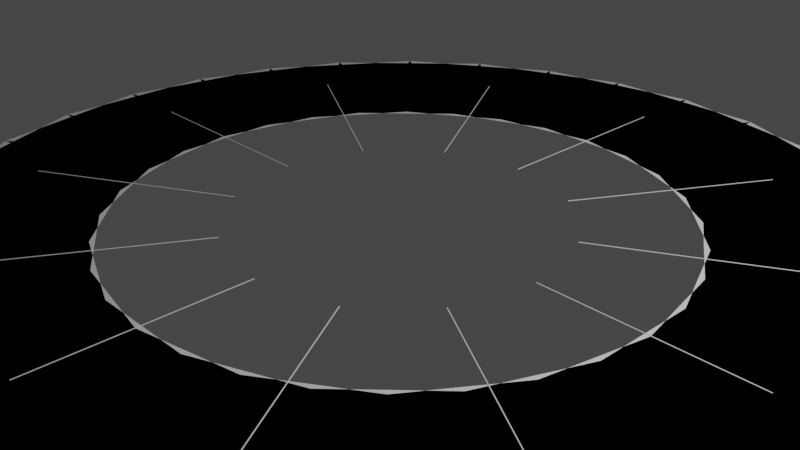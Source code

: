 # Source: array_lines_anim_ok.blend  (saved by Blender 3.5.10; exported with 4.5.12 LTS)
import bpy
from mathutils import Matrix  # noqa: F401  (used for matrix-valued properties, if any)

bpy.ops.wm.read_factory_settings(use_empty=True)
scene = bpy.context.scene
scene.name = 'Scene'

# ---- collections
col_collection = bpy.data.collections.new('Collection'); scene.collection.children.link(col_collection)
col_simple_array = bpy.data.collections.new('simple-array'); scene.collection.children.link(col_simple_array)
col_radial_array = bpy.data.collections.new('radial-array'); scene.collection.children.link(col_radial_array)
col_radial_array_lines = bpy.data.collections.new('radial-array.lines'); scene.collection.children.link(col_radial_array_lines)
col_array_things = bpy.data.collections.new('Array-things'); scene.collection.children.link(col_array_things)
col_array_lines = bpy.data.collections.new('Array_lines'); scene.collection.children.link(col_array_lines)

# ---- materials (node trees are filled in below, after node groups)
mat_material = bpy.data.materials.new('Material')
mat_material.alpha_threshold = 0.0
mat_material.use_transparent_shadow = False
mat_material.roughness = 0.5
mat_material.line_color = (0.0, 0.0, 0.0, 1.0)

# ---- node groups
ng_radial_array_lines_group = bpy.data.node_groups.new('Radial_Array_LINES_Group', 'GeometryNodeTree')
_s = ng_radial_array_lines_group.interface.new_socket(name='Geometry', in_out='OUTPUT', socket_type='NodeSocketGeometry')
_s = ng_radial_array_lines_group.interface.new_socket(name='Geometry', in_out='INPUT', socket_type='NodeSocketGeometry')
_s = ng_radial_array_lines_group.interface.new_socket(name='Vertices', in_out='INPUT', socket_type='NodeSocketInt')
_s.default_value = 32
_s.min_value = 3
_s = ng_radial_array_lines_group.interface.new_socket(name='Radius', in_out='INPUT', socket_type='NodeSocketFloat')
_s.subtype = 'DISTANCE'
_s.default_value = 4.0
_s.min_value = 0.0
_s = ng_radial_array_lines_group.interface.new_socket(name='Rotation', in_out='INPUT', socket_type='NodeSocketVector')
_s.subtype = 'EULER'
_s = ng_radial_array_lines_group.interface.new_socket(name='Axis', in_out='INPUT', socket_type='NodeSocketInt')
_s.min_value = 0
_s.max_value = 3
_s = ng_radial_array_lines_group.interface.new_socket(name='Scale', in_out='INPUT', socket_type='NodeSocketVector')
_s.subtype = 'XYZ'
_s.default_value = (1.0, 1.0, 1.0)
_s = ng_radial_array_lines_group.interface.new_socket(name='Other Align', in_out='INPUT', socket_type='NodeSocketVector')
_s = ng_radial_array_lines_group.interface.new_socket(name='Selection', in_out='INPUT', socket_type='NodeSocketBool')
_s.default_value = True
_s.hide_value = True
_s = ng_radial_array_lines_group.interface.new_socket(name='Pick Instance', in_out='INPUT', socket_type='NodeSocketBool')
_s = ng_radial_array_lines_group.interface.new_socket(name='Instance Index', in_out='INPUT', socket_type='NodeSocketInt')
_s.hide_value = True
ng_radial_array_lines_group.is_modifier = True
_N = ng_radial_array_lines_group.nodes; _L = ng_radial_array_lines_group.links
n0 = _N.new('FunctionNodeCompare'); n0.name = 'Compare'; n0.location = (440, -240)
n0.operation = 'EQUAL'
n0.data_type = 'INT'
n0.inputs[6].default_value = (0.0, 0.0, 0.0, 0.0)
n0.inputs[7].default_value = (0.0, 0.0, 0.0, 0.0)
n1 = _N.new('GeometryNodeSwitch'); n1.name = 'Switch'; n1.location = (620, -240)
n1.input_type = 'VECTOR'
n2 = _N.new('GeometryNodeInputNormal'); n2.name = 'Normal'; n2.location = (-360, -280)
n2.legacy_corner_normals = True
n3 = _N.new('FunctionNodeAlignEulerToVector'); n3.name = 'Align Euler to Vector'; n3.location = (-180, -240)
n4 = _N.new('FunctionNodeAlignEulerToVector'); n4.name = 'Align Euler to Vector.001'; n4.location = (-180, -440)
n4.axis = 'Y'
n5 = _N.new('FunctionNodeCompare'); n5.name = 'Compare.002'; n5.location = (60, -640)
n5.operation = 'EQUAL'
n5.data_type = 'INT'
n5.inputs[3].default_value = 2
n5.inputs[6].default_value = (0.0, 0.0, 0.0, 0.0)
n5.inputs[7].default_value = (0.0, 0.0, 0.0, 0.0)
n6 = _N.new('GeometryNodeSwitch'); n6.name = 'Switch.002'; n6.location = (260, -640)
n6.input_type = 'VECTOR'
n7 = _N.new('GeometryNodeSwitch'); n7.name = 'Switch.001'; n7.location = (440, -440)
n7.input_type = 'VECTOR'
n8 = _N.new('FunctionNodeCompare'); n8.name = 'Compare.001'; n8.location = (260, -440)
n8.operation = 'EQUAL'
n8.data_type = 'INT'
n8.inputs[3].default_value = 1
n8.inputs[6].default_value = (0.0, 0.0, 0.0, 0.0)
n8.inputs[7].default_value = (0.0, 0.0, 0.0, 0.0)
n9 = _N.new('NodeGroupInput'); n9.name = 'Group Input'; n9.location = (-820, 120)
n10 = _N.new('GeometryNodeMeshCircle'); n10.name = 'Mesh Circle'; n10.location = (-580, 220)
n11 = _N.new('FunctionNodeAlignEulerToVector'); n11.name = 'Align Euler to Vector.002'; n11.location = (-180, -640)
n11.axis = 'Z'
n12 = _N.new('NodeGroupOutput'); n12.name = 'Group Output'; n12.location = (-140, 100)
n13 = _N.new('GeometryNodeInstanceOnPoints'); n13.name = 'Instance on Points'; n13.location = (-320, 100)
_L.new(n10.outputs[0], n13.inputs[0])
_L.new(n9.outputs[0], n13.inputs[2])
_L.new(n13.outputs[0], n12.inputs[0])
_L.new(n9.outputs[1], n10.inputs[0])
_L.new(n9.outputs[2], n10.inputs[1])
_L.new(n9.outputs[5], n13.inputs[6])
_L.new(n2.outputs[0], n3.inputs[2])
_L.new(n9.outputs[4], n0.inputs[2])
_L.new(n0.outputs[0], n1.inputs[0])
_L.new(n1.outputs[0], n13.inputs[5])
_L.new(n8.outputs[0], n7.inputs[0])
_L.new(n9.outputs[4], n8.inputs[2])
_L.new(n2.outputs[0], n4.inputs[2])
_L.new(n4.outputs[0], n7.inputs[2])
_L.new(n7.outputs[0], n1.inputs[1])
_L.new(n2.outputs[0], n11.inputs[2])
_L.new(n5.outputs[0], n6.inputs[0])
_L.new(n6.outputs[0], n7.inputs[1])
_L.new(n9.outputs[4], n5.inputs[2])
_L.new(n3.outputs[0], n1.inputs[2])
_L.new(n11.outputs[0], n6.inputs[2])
_L.new(n9.outputs[6], n6.inputs[1])
_L.new(n9.outputs[7], n13.inputs[1])
_L.new(n9.outputs[8], n13.inputs[3])
_L.new(n9.outputs[9], n13.inputs[4])
n12.is_active_output = True
ng_simple_array = bpy.data.node_groups.new('simple-array', 'GeometryNodeTree')
_s = ng_simple_array.interface.new_socket(name='Geometry', in_out='OUTPUT', socket_type='NodeSocketGeometry')
_s = ng_simple_array.interface.new_socket(name='Geometry', in_out='INPUT', socket_type='NodeSocketGeometry')
ng_simple_array.is_modifier = True
# nodes of 'simple-array' reference scene objects; filled in after objects exist
ng_radial_array_group = bpy.data.node_groups.new('Radial_Array_Group', 'GeometryNodeTree')
_s = ng_radial_array_group.interface.new_socket(name='Geometry', in_out='OUTPUT', socket_type='NodeSocketGeometry')
_s = ng_radial_array_group.interface.new_socket(name='Geometry', in_out='INPUT', socket_type='NodeSocketGeometry')
_s = ng_radial_array_group.interface.new_socket(name='Vertices', in_out='INPUT', socket_type='NodeSocketInt')
_s.default_value = 32
_s.min_value = 3
_s = ng_radial_array_group.interface.new_socket(name='Radius', in_out='INPUT', socket_type='NodeSocketFloat')
_s.subtype = 'DISTANCE'
_s.default_value = 4.0
_s.min_value = 0.0
_s = ng_radial_array_group.interface.new_socket(name='Rotation', in_out='INPUT', socket_type='NodeSocketVector')
_s.subtype = 'EULER'
_s = ng_radial_array_group.interface.new_socket(name='Axis', in_out='INPUT', socket_type='NodeSocketInt')
_s.min_value = 0
_s.max_value = 3
_s = ng_radial_array_group.interface.new_socket(name='Scale', in_out='INPUT', socket_type='NodeSocketVector')
_s.subtype = 'XYZ'
_s.default_value = (1.0, 1.0, 1.0)
_s = ng_radial_array_group.interface.new_socket(name='Other Align', in_out='INPUT', socket_type='NodeSocketVector')
_s = ng_radial_array_group.interface.new_socket(name='Selection', in_out='INPUT', socket_type='NodeSocketBool')
_s.default_value = True
_s.hide_value = True
_s = ng_radial_array_group.interface.new_socket(name='Pick Instance', in_out='INPUT', socket_type='NodeSocketBool')
_s = ng_radial_array_group.interface.new_socket(name='Instance Index', in_out='INPUT', socket_type='NodeSocketInt')
_s.hide_value = True
ng_radial_array_group.is_modifier = True
_N = ng_radial_array_group.nodes; _L = ng_radial_array_group.links
n0 = _N.new('FunctionNodeCompare'); n0.name = 'Compare'; n0.location = (440, -240)
n0.operation = 'EQUAL'
n0.data_type = 'INT'
n0.inputs[6].default_value = (0.0, 0.0, 0.0, 0.0)
n0.inputs[7].default_value = (0.0, 0.0, 0.0, 0.0)
n1 = _N.new('GeometryNodeSwitch'); n1.name = 'Switch'; n1.location = (620, -240)
n1.input_type = 'VECTOR'
n2 = _N.new('GeometryNodeInputNormal'); n2.name = 'Normal'; n2.location = (-360, -280)
n2.legacy_corner_normals = True
n3 = _N.new('FunctionNodeAlignEulerToVector'); n3.name = 'Align Euler to Vector'; n3.location = (-180, -240)
n4 = _N.new('FunctionNodeAlignEulerToVector'); n4.name = 'Align Euler to Vector.001'; n4.location = (-180, -440)
n4.axis = 'Y'
n5 = _N.new('FunctionNodeCompare'); n5.name = 'Compare.002'; n5.location = (60, -640)
n5.operation = 'EQUAL'
n5.data_type = 'INT'
n5.inputs[3].default_value = 2
n5.inputs[6].default_value = (0.0, 0.0, 0.0, 0.0)
n5.inputs[7].default_value = (0.0, 0.0, 0.0, 0.0)
n6 = _N.new('GeometryNodeSwitch'); n6.name = 'Switch.002'; n6.location = (260, -640)
n6.input_type = 'VECTOR'
n7 = _N.new('GeometryNodeSwitch'); n7.name = 'Switch.001'; n7.location = (440, -440)
n7.input_type = 'VECTOR'
n8 = _N.new('FunctionNodeCompare'); n8.name = 'Compare.001'; n8.location = (260, -440)
n8.operation = 'EQUAL'
n8.data_type = 'INT'
n8.inputs[3].default_value = 1
n8.inputs[6].default_value = (0.0, 0.0, 0.0, 0.0)
n8.inputs[7].default_value = (0.0, 0.0, 0.0, 0.0)
n9 = _N.new('NodeGroupInput'); n9.name = 'Group Input'; n9.location = (-820, 120)
n10 = _N.new('GeometryNodeMeshCircle'); n10.name = 'Mesh Circle'; n10.location = (-580, 220)
n11 = _N.new('FunctionNodeAlignEulerToVector'); n11.name = 'Align Euler to Vector.002'; n11.location = (-180, -640)
n11.axis = 'Z'
n12 = _N.new('NodeGroupOutput'); n12.name = 'Group Output'; n12.location = (680, 80)
n13 = _N.new('GeometryNodeInstanceOnPoints'); n13.name = 'Instance on Points'; n13.location = (500, 80)
_L.new(n10.outputs[0], n13.inputs[0])
_L.new(n9.outputs[0], n13.inputs[2])
_L.new(n13.outputs[0], n12.inputs[0])
_L.new(n9.outputs[1], n10.inputs[0])
_L.new(n9.outputs[2], n10.inputs[1])
_L.new(n9.outputs[5], n13.inputs[6])
_L.new(n2.outputs[0], n3.inputs[2])
_L.new(n9.outputs[4], n0.inputs[2])
_L.new(n0.outputs[0], n1.inputs[0])
_L.new(n1.outputs[0], n13.inputs[5])
_L.new(n8.outputs[0], n7.inputs[0])
_L.new(n9.outputs[4], n8.inputs[2])
_L.new(n2.outputs[0], n4.inputs[2])
_L.new(n4.outputs[0], n7.inputs[2])
_L.new(n7.outputs[0], n1.inputs[1])
_L.new(n2.outputs[0], n11.inputs[2])
_L.new(n5.outputs[0], n6.inputs[0])
_L.new(n6.outputs[0], n7.inputs[1])
_L.new(n9.outputs[4], n5.inputs[2])
_L.new(n3.outputs[0], n1.inputs[2])
_L.new(n11.outputs[0], n6.inputs[2])
_L.new(n9.outputs[6], n6.inputs[1])
_L.new(n9.outputs[7], n13.inputs[1])
_L.new(n9.outputs[8], n13.inputs[3])
_L.new(n9.outputs[9], n13.inputs[4])
n12.is_active_output = True
ng_radial_array_geonode = bpy.data.node_groups.new('Radial_Array_GeoNode', 'GeometryNodeTree')
_s = ng_radial_array_geonode.interface.new_socket(name='Geometry', in_out='OUTPUT', socket_type='NodeSocketGeometry')
_s = ng_radial_array_geonode.interface.new_socket(name='Geometry', in_out='INPUT', socket_type='NodeSocketGeometry')
ng_radial_array_geonode.is_modifier = True
# nodes of 'Radial_Array_GeoNode' reference scene objects; filled in after objects exist
ng_radial_array_lines_geonode = bpy.data.node_groups.new('Radial_Array_LINES_GeoNode', 'GeometryNodeTree')
_s = ng_radial_array_lines_geonode.interface.new_socket(name='Geometry', in_out='OUTPUT', socket_type='NodeSocketGeometry')
_s = ng_radial_array_lines_geonode.interface.new_socket(name='Geometry', in_out='INPUT', socket_type='NodeSocketGeometry')
ng_radial_array_lines_geonode.is_modifier = True
# nodes of 'Radial_Array_LINES_GeoNode' reference scene objects; filled in after objects exist
ng_radial_array_geonode_001 = bpy.data.node_groups.new('Radial_Array_GeoNode.001', 'GeometryNodeTree')
_s = ng_radial_array_geonode_001.interface.new_socket(name='Geometry', in_out='OUTPUT', socket_type='NodeSocketGeometry')
_s = ng_radial_array_geonode_001.interface.new_socket(name='Geometry', in_out='INPUT', socket_type='NodeSocketGeometry')
ng_radial_array_geonode_001.is_modifier = True
# nodes of 'Radial_Array_GeoNode.001' reference scene objects; filled in after objects exist

# ---- material node trees
mat_material.use_nodes = True; mat_material.node_tree.nodes.clear()
_N = mat_material.node_tree.nodes; _L = mat_material.node_tree.links
n0 = _N.new('ShaderNodeOutputMaterial'); n0.name = 'Material Output'; n0.location = (300, 300)
n1 = _N.new('ShaderNodeBsdfPrincipled'); n1.name = 'Principled BSDF'; n1.location = (10, 300)
n1.distribution = 'GGX'
n1.subsurface_method = 'RANDOM_WALK_SKIN'
n1.inputs[3].default_value = 1.45
n1.inputs[27].default_value = (0.0, 0.0, 0.0, 1.0)
n1.inputs[28].default_value = 1.0
_L.new(n1.outputs[0], n0.inputs[0])
n0.is_active_output = True

# ---- world
world_world = bpy.data.worlds.new('World'); scene.world = world_world
world_world.use_nodes = True; world_world.node_tree.nodes.clear()
_N = world_world.node_tree.nodes; _L = world_world.node_tree.links
n0 = _N.new('ShaderNodeOutputWorld'); n0.name = 'World Output'; n0.location = (300, 300)
n1 = _N.new('ShaderNodeBackground'); n1.name = 'Background'; n1.location = (10, 300)
n1.inputs[0].default_value = (0.05088, 0.05088, 0.05088, 1.0)
_L.new(n1.outputs[0], n0.inputs[0])
n0.is_active_output = True
world_world.color = (0.05088, 0.05088, 0.05088)
world_world.use_sun_shadow = False
world_world.sun_shadow_jitter_overblur = 0.0

# ---- cameras
cam_camera = bpy.data.cameras.new('Camera')
cam_camera.clip_end = 100.0
cam_camera.ortho_scale = 7.314

# ---- lights
light_light = bpy.data.lights.new('Light', 'POINT')
light_light.transmission_factor = 0.0
light_light.energy = 1000.0
light_light.shadow_soft_size = 0.1
light_light.shadow_maximum_resolution = 0.006
light_light.use_absolute_resolution = True

# ---- meshes
me_plane_001 = bpy.data.meshes.new('Plane.001')
me_plane_001.from_pydata([(-1.0, -1.0, 0.0), (1.0, -1.0, 0.0), (-1.0, 1.0, 0.0), (1.0, 1.0, 0.0)], [], [(0, 1, 3, 2)])
_uv = me_plane_001.uv_layers.new(name='UVMap')
_uv.uv.foreach_set('vector', [0.0, 0.0, 1.0, 0.0, 1.0, 1.0, 0.0, 1.0])
me_plane_001.update()
me_cube = bpy.data.meshes.new('Cube')
me_cube.from_pydata([(0.005, 1.0, 0.005), (0.005, 1.0, -0.005), (0.005, -1.0, 0.005), (0.005, -1.0, -0.005), (-0.005, 1.0, 0.005), (-0.005, 1.0, -0.005), (-0.005, -1.0, 0.005), (-0.005, -1.0, -0.005)], [], [(0, 4, 6, 2), (3, 2, 6, 7), (7, 6, 4, 5), (5, 1, 3, 7), (1, 0, 2, 3), (5, 4, 0, 1)])
_uv = me_cube.uv_layers.new(name='UVMap')
_uv.uv.foreach_set('vector', [0.625, 0.5, 0.875, 0.5, 0.875, 0.75, 0.625, 0.75, 0.375, 0.75, 0.625, 0.75, 0.625, 1.0, 0.375, 1.0, 0.375, 0.0, 0.625, 0.0, 0.625, 0.25, 0.375, 0.25, 0.125, 0.5, 0.375, 0.5, 0.375, 0.75, 0.125, 0.75, 0.375, 0.5, 0.625, 0.5, 0.625, 0.75, 0.375, 0.75, 0.375, 0.25, 0.625, 0.25, 0.625, 0.5, 0.375, 0.5])
me_cube.materials.append(mat_material)
me_cube.use_mirror_vertex_groups = False
me_cube.update()
me_plane = bpy.data.meshes.new('Plane')
me_plane.from_pydata([(-1.0, -1.0, 0.0), (1.0, -1.0, 0.0), (-1.0, 1.0, 0.0), (1.0, 1.0, 0.0)], [], [(0, 1, 3, 2)])
_uv = me_plane.uv_layers.new(name='UVMap')
_uv.uv.foreach_set('vector', [0.0, 0.0, 1.0, 0.0, 1.0, 1.0, 0.0, 1.0])
me_plane.update()
me_cube_001 = bpy.data.meshes.new('Cube.001')
me_cube_001.from_pydata([(-0.1425, -0.1425, -0.1425), (-0.1425, -0.1425, 0.1425), (-0.1425, 0.1425, -0.1425), (-0.1425, 0.1425, 0.1425), (0.1425, -0.1425, -0.1425), (0.1425, -0.1425, 0.1425), (0.1425, 0.1425, -0.1425), (0.1425, 0.1425, 0.1425)], [], [(0, 1, 3, 2), (2, 3, 7, 6), (6, 7, 5, 4), (4, 5, 1, 0), (2, 6, 4, 0), (7, 3, 1, 5)])
_uv = me_cube_001.uv_layers.new(name='UVMap')
_uv.uv.foreach_set('vector', [0.375, 0.0, 0.625, 0.0, 0.625, 0.25, 0.375, 0.25, 0.375, 0.25, 0.625, 0.25, 0.625, 0.5, 0.375, 0.5, 0.375, 0.5, 0.625, 0.5, 0.625, 0.75, 0.375, 0.75, 0.375, 0.75, 0.625, 0.75, 0.625, 1.0, 0.375, 1.0, 0.125, 0.5, 0.375, 0.5, 0.375, 0.75, 0.125, 0.75, 0.625, 0.5, 0.875, 0.5, 0.875, 0.75, 0.625, 0.75])
me_cube_001.update()
me_cube_005 = bpy.data.meshes.new('Cube.005')
me_cube_005.from_pydata([(-0.1425, -0.1425, -0.1425), (-0.1425, -0.1425, 0.1425), (-0.1425, 0.1425, -0.1425), (-0.1425, 0.1425, 0.1425), (0.1425, -0.1425, -0.1425), (0.1425, -0.1425, 0.1425), (0.1425, 0.1425, -0.1425), (0.1425, 0.1425, 0.1425)], [], [(0, 1, 3, 2), (2, 3, 7, 6), (6, 7, 5, 4), (4, 5, 1, 0), (2, 6, 4, 0), (7, 3, 1, 5)])
_uv = me_cube_005.uv_layers.new(name='UVMap')
_uv.uv.foreach_set('vector', [0.375, 0.0, 0.625, 0.0, 0.625, 0.25, 0.375, 0.25, 0.375, 0.25, 0.625, 0.25, 0.625, 0.5, 0.375, 0.5, 0.375, 0.5, 0.625, 0.5, 0.625, 0.75, 0.375, 0.75, 0.375, 0.75, 0.625, 0.75, 0.625, 1.0, 0.375, 1.0, 0.125, 0.5, 0.375, 0.5, 0.375, 0.75, 0.125, 0.75, 0.625, 0.5, 0.875, 0.5, 0.875, 0.75, 0.625, 0.75])
me_cube_005.update()
me_cube_002 = bpy.data.meshes.new('Cube.002')
me_cube_002.from_pydata([(-0.274, -0.274, -0.274), (-0.274, -0.274, 0.274), (-0.274, 0.274, -0.274), (-0.274, 0.274, 0.274), (0.274, -0.274, -0.274), (0.274, -0.274, 0.274), (0.274, 0.274, -0.274), (0.274, 0.274, 0.274)], [], [(0, 1, 3, 2), (2, 3, 7, 6), (6, 7, 5, 4), (4, 5, 1, 0), (2, 6, 4, 0), (7, 3, 1, 5)])
_uv = me_cube_002.uv_layers.new(name='UVMap')
_uv.uv.foreach_set('vector', [0.375, 0.0, 0.625, 0.0, 0.625, 0.25, 0.375, 0.25, 0.375, 0.25, 0.625, 0.25, 0.625, 0.5, 0.375, 0.5, 0.375, 0.5, 0.625, 0.5, 0.625, 0.75, 0.375, 0.75, 0.375, 0.75, 0.625, 0.75, 0.625, 1.0, 0.375, 1.0, 0.125, 0.5, 0.375, 0.5, 0.375, 0.75, 0.125, 0.75, 0.625, 0.5, 0.875, 0.5, 0.875, 0.75, 0.625, 0.75])
me_cube_002.update()
me_cone = bpy.data.meshes.new('Cone')
me_cone.from_pydata([(0.0, 0.2892, -0.2892), (0.05642, 0.2836, -0.2892), (0.1107, 0.2672, -0.2892), (0.1607, 0.2404, -0.2892), (0.2045, 0.2045, -0.2892), (0.2404, 0.1607, -0.2892), (0.2672, 0.1107, -0.2892), (0.2836, 0.05642, -0.2892), (0.2892, 0.0, -0.2892), (0.2836, -0.05642, -0.2892), (0.2672, -0.1107, -0.2892), (0.2404, -0.1607, -0.2892), (0.2045, -0.2045, -0.2892), (0.1607, -0.2404, -0.2892), (0.1107, -0.2672, -0.2892), (0.05642, -0.2836, -0.2892), (0.0, -0.2892, -0.2892), (-0.05642, -0.2836, -0.2892), (-0.1107, -0.2672, -0.2892), (-0.1607, -0.2404, -0.2892), (-0.2045, -0.2045, -0.2892), (-0.2404, -0.1607, -0.2892), (-0.2672, -0.1107, -0.2892), (-0.2836, -0.05642, -0.2892), (-0.2892, 0.0, -0.2892), (-0.2836, 0.05642, -0.2892), (-0.2672, 0.1107, -0.2892), (-0.2404, 0.1607, -0.2892), (-0.2045, 0.2045, -0.2892), (-0.1607, 0.2404, -0.2892), (-0.1107, 0.2672, -0.2892), (-0.05642, 0.2836, -0.2892), (0.0, 0.0, 0.2892)], [], [(0, 32, 1), (1, 32, 2), (2, 32, 3), (3, 32, 4), (4, 32, 5), (5, 32, 6), (6, 32, 7), (7, 32, 8), (8, 32, 9), (9, 32, 10), (10, 32, 11), (11, 32, 12), (12, 32, 13), (13, 32, 14), (14, 32, 15), (15, 32, 16), (16, 32, 17), (17, 32, 18), (18, 32, 19), (19, 32, 20), (20, 32, 21), (21, 32, 22), (22, 32, 23), (23, 32, 24), (24, 32, 25), (25, 32, 26), (26, 32, 27), (27, 32, 28), (28, 32, 29), (29, 32, 30), (0, 1, 2, 3, 4, 5, 6, 7, 8, 9, 10, 11, 12, 13, 14, 15, 16, 17, 18, 19, 20, 21, 22, 23, 24, 25, 26, 27, 28, 29, 30, 31), (30, 32, 31), (31, 32, 0)])
_uv = me_cone.uv_layers.new(name='UVMap')
_uv.uv.foreach_set('vector', [0.25, 0.49, 0.25, 0.25, 0.2968, 0.4854, 0.2968, 0.4854, 0.25, 0.25, 0.3418, 0.4717, 0.3418, 0.4717, 0.25, 0.25, 0.3833, 0.4496, 0.3833, 0.4496, 0.25, 0.25, 0.4197, 0.4197, 0.4197, 0.4197, 0.25, 0.25, 0.4496, 0.3833, 0.4496, 0.3833, 0.25, 0.25, 0.4717, 0.3418, 0.4717, 0.3418, 0.25, 0.25, 0.4854, 0.2968, 0.4854, 0.2968, 0.25, 0.25, 0.49, 0.25, 0.49, 0.25, 0.25, 0.25, 0.4854, 0.2032, 0.4854, 0.2032, 0.25, 0.25, 0.4717, 0.1582, 0.4717, 0.1582, 0.25, 0.25, 0.4496, 0.1167, 0.4496, 0.1167, 0.25, 0.25, 0.4197, 0.08029, 0.4197, 0.08029, 0.25, 0.25, 0.3833, 0.05045, 0.3833, 0.05045, 0.25, 0.25, 0.3418, 0.02827, 0.3418, 0.02827, 0.25, 0.25, 0.2968, 0.01461, 0.2968, 0.01461, 0.25, 0.25, 0.25, 0.01, 0.25, 0.01, 0.25, 0.25, 0.2032, 0.01461, 0.2032, 0.01461, 0.25, 0.25, 0.1582, 0.02827, 0.1582, 0.02827, 0.25, 0.25, 0.1167, 0.05045, 0.1167, 0.05045, 0.25, 0.25, 0.08029, 0.08029, 0.08029, 0.08029, 0.25, 0.25, 0.05045, 0.1167, 0.05045, 0.1167, 0.25, 0.25, 0.02827, 0.1582, 0.02827, 0.1582, 0.25, 0.25, 0.01461, 0.2032, 0.01461, 0.2032, 0.25, 0.25, 0.01, 0.25, 0.01, 0.25, 0.25, 0.25, 0.01461, 0.2968, 0.01461, 0.2968, 0.25, 0.25, 0.02827, 0.3418, 0.02827, 0.3418, 0.25, 0.25, 0.05045, 0.3833, 0.05045, 0.3833, 0.25, 0.25, 0.08029, 0.4197, 0.08029, 0.4197, 0.25, 0.25, 0.1167, 0.4496, 0.1167, 0.4496, 0.25, 0.25, 0.1582, 0.4717, 0.75, 0.49, 0.7968, 0.4854, 0.8418, 0.4717, 0.8833, 0.4496, 0.9197, 0.4197, 0.9496, 0.3833, 0.9717, 0.3418, 0.9854, 0.2968, 0.99, 0.25, 0.9854, 0.2032, 0.9717, 0.1582, 0.9496, 0.1167, 0.9197, 0.08029, 0.8833, 0.05045, 0.8418, 0.02827, 0.7968, 0.01461, 0.75, 0.01, 0.7032, 0.01461, 0.6582, 0.02827, 0.6167, 0.05045, 0.5803, 0.08029, 0.5504, 0.1167, 0.5283, 0.1582, 0.5146, 0.2032, 0.51, 0.25, 0.5146, 0.2968, 0.5283, 0.3418, 0.5504, 0.3833, 0.5803, 0.4197, 0.6167, 0.4496, 0.6582, 0.4717, 0.7032, 0.4854, 0.1582, 0.4717, 0.25, 0.25, 0.2032, 0.4854, 0.2032, 0.4854, 0.25, 0.25, 0.25, 0.49])
me_cone.update()
me_twistedtorus = bpy.data.meshes.new('TwistedTorus')
me_twistedtorus.from_pydata([(0.4249, 0.0, 0.0), (0.4135, 0.0, 0.04249), (0.3824, 0.0, 0.07359), (0.3399, 0.0, 0.08497), (0.2974, 0.0, 0.07359), (0.2663, 0.0, 0.04249), (0.2549, 0.0, 1.041e-17), (0.2663, 0.0, -0.04249), (0.2974, 0.0, -0.07359), (0.3399, 0.0, -0.08497), (0.3824, 0.0, -0.07359), (0.4135, 0.0, -0.04249), (0.4205, 0.05536, 0.01109), (0.4038, 0.05316, 0.05173), (0.3692, 0.04861, 0.0785), (0.326, 0.04292, 0.08425), (0.2857, 0.03761, 0.06741), (0.2592, 0.03412, 0.03252), (0.2535, 0.03337, -0.01109), (0.2701, 0.03557, -0.05173), (0.3047, 0.04012, -0.0785), (0.348, 0.04581, -0.08425), (0.3883, 0.05112, -0.06741), (0.4148, 0.05461, -0.03252), (0.4076, 0.1092, 0.02199), (0.3863, 0.1035, 0.06009), (0.3496, 0.09366, 0.08208), (0.3071, 0.08228, 0.08208), (0.2703, 0.07242, 0.06009), (0.249, 0.06673, 0.02199), (0.249, 0.06673, -0.02199), (0.2703, 0.07242, -0.06009), (0.3071, 0.08228, -0.08208), (0.3496, 0.09366, -0.08208), (0.3863, 0.1035, -0.06009), (0.4076, 0.1092, -0.02199), (0.3865, 0.1601, 0.03252), (0.3618, 0.1499, 0.06741), (0.3243, 0.1343, 0.08425), (0.284, 0.1176, 0.0785), (0.2517, 0.1043, 0.05173), (0.2362, 0.09783, 0.01109), (0.2415, 0.1, -0.03252), (0.2662, 0.1103, -0.06741), (0.3038, 0.1258, -0.08425), (0.3441, 0.1425, -0.0785), (0.3763, 0.1559, -0.05173), (0.3919, 0.1623, -0.01109), (0.3581, 0.2067, 0.04249), (0.3311, 0.1912, 0.07359), (0.2944, 0.1699, 0.08497), (0.2576, 0.1487, 0.07359), (0.2306, 0.1332, 0.04249), (0.2208, 0.1275, 1.041e-17), (0.2306, 0.1332, -0.04249), (0.2576, 0.1487, -0.07359), (0.2944, 0.1699, -0.08497), (0.3311, 0.1912, -0.07359), (0.3581, 0.2067, -0.04249), (0.3679, 0.2124, -2.081e-17), (0.3231, 0.248, 0.05173), (0.2955, 0.2267, 0.0785), (0.2609, 0.2002, 0.08425), (0.2286, 0.1754, 0.06741), (0.2074, 0.1591, 0.03252), (0.2028, 0.1556, -0.01109), (0.2162, 0.1659, -0.05173), (0.2439, 0.1871, -0.0785), (0.2785, 0.2137, -0.08425), (0.3107, 0.2384, -0.06741), (0.3319, 0.2547, -0.03252), (0.3365, 0.2582, 0.01109), (0.2828, 0.2828, 0.06008), (0.2559, 0.2559, 0.08208), (0.2248, 0.2248, 0.08208), (0.1979, 0.1979, 0.06008), (0.1823, 0.1823, 0.02199), (0.1823, 0.1823, -0.02199), (0.1979, 0.1979, -0.06008), (0.2248, 0.2248, -0.08208), (0.2559, 0.2559, -0.08208), (0.2828, 0.2828, -0.06008), (0.2984, 0.2984, -0.02199), (0.2984, 0.2984, 0.02199), (0.2384, 0.3107, 0.06741), (0.2137, 0.2785, 0.08425), (0.1871, 0.2439, 0.0785), (0.1659, 0.2162, 0.05173), (0.1556, 0.2028, 0.01109), (0.1591, 0.2074, -0.03252), (0.1754, 0.2286, -0.06741), (0.2002, 0.2609, -0.08425), (0.2267, 0.2955, -0.0785), (0.248, 0.3231, -0.05173), (0.2582, 0.3365, -0.01109), (0.2547, 0.3319, 0.03252), (0.1912, 0.3311, 0.07359), (0.1699, 0.2944, 0.08497), (0.1487, 0.2576, 0.07359), (0.1332, 0.2306, 0.04249), (0.1275, 0.2208, 1.041e-17), (0.1332, 0.2306, -0.04249), (0.1487, 0.2576, -0.07359), (0.1699, 0.2944, -0.08497), (0.1912, 0.3311, -0.07359), (0.2067, 0.3581, -0.04249), (0.2124, 0.3679, -2.081e-17), (0.2067, 0.3581, 0.04249), (0.1425, 0.3441, 0.0785), (0.1258, 0.3038, 0.08425), (0.1103, 0.2662, 0.06741), (0.1, 0.2415, 0.03252), (0.09783, 0.2362, -0.01109), (0.1043, 0.2517, -0.05173), (0.1176, 0.284, -0.0785), (0.1343, 0.3243, -0.08425), (0.1499, 0.3618, -0.06741), (0.1601, 0.3865, -0.03252), (0.1623, 0.3919, 0.01109), (0.1559, 0.3763, 0.05173), (0.09366, 0.3496, 0.08208), (0.08228, 0.3071, 0.08208), (0.07242, 0.2703, 0.06008), (0.06673, 0.249, 0.02199), (0.06673, 0.249, -0.02199), (0.07242, 0.2703, -0.06008), (0.08228, 0.3071, -0.08208), (0.09366, 0.3496, -0.08208), (0.1035, 0.3863, -0.06008), (0.1092, 0.4076, -0.02199), (0.1092, 0.4076, 0.02199), (0.1035, 0.3863, 0.06008), (0.04581, 0.348, 0.08425), (0.04012, 0.3047, 0.0785), (0.03557, 0.2701, 0.05173), (0.03337, 0.2535, 0.01109), (0.03412, 0.2592, -0.03252), (0.03761, 0.2857, -0.06741), (0.04292, 0.326, -0.08425), (0.04861, 0.3692, -0.0785), (0.05316, 0.4038, -0.05173), (0.05536, 0.4205, -0.01109), (0.05461, 0.4148, 0.03252), (0.05112, 0.3883, 0.06741), (3.039e-08, 0.3399, 0.08497), (3.039e-08, 0.2974, 0.07359), (2.026e-08, 0.2663, 0.04249), (3.039e-08, 0.2549, 1.041e-17), (2.026e-08, 0.2663, -0.04249), (3.039e-08, 0.2974, -0.07359), (3.039e-08, 0.3399, -0.08497), (4.052e-08, 0.3824, -0.07359), (4.052e-08, 0.4135, -0.04249), (2.026e-08, 0.4249, -2.081e-17), (4.052e-08, 0.4135, 0.04249), (4.052e-08, 0.3824, 0.07359), (-0.04292, 0.326, 0.08425), (-0.03761, 0.2857, 0.06741), (-0.03412, 0.2592, 0.03252), (-0.03337, 0.2535, -0.01109), (-0.03557, 0.2701, -0.05173), (-0.04012, 0.3047, -0.0785), (-0.04581, 0.348, -0.08425), (-0.05112, 0.3883, -0.06741), (-0.05461, 0.4148, -0.03252), (-0.05536, 0.4205, 0.01109), (-0.05316, 0.4038, 0.05173), (-0.04861, 0.3692, 0.0785), (-0.08228, 0.3071, 0.08208), (-0.07242, 0.2703, 0.06009), (-0.06673, 0.249, 0.02199), (-0.06673, 0.249, -0.02199), (-0.07242, 0.2703, -0.06009), (-0.08228, 0.3071, -0.08208), (-0.09366, 0.3496, -0.08208), (-0.1035, 0.3863, -0.06009), (-0.1092, 0.4076, -0.02199), (-0.1092, 0.4076, 0.02199), (-0.1035, 0.3863, 0.06009), (-0.09366, 0.3496, 0.08208), (-0.1176, 0.284, 0.0785), (-0.1043, 0.2517, 0.05173), (-0.09783, 0.2362, 0.01109), (-0.1, 0.2415, -0.03252), (-0.1103, 0.2662, -0.06741), (-0.1258, 0.3038, -0.08425), (-0.1425, 0.3441, -0.0785), (-0.1559, 0.3763, -0.05173), (-0.1623, 0.3919, -0.01109), (-0.1601, 0.3865, 0.03252), (-0.1499, 0.3618, 0.06741), (-0.1343, 0.3243, 0.08425), (-0.1487, 0.2576, 0.07359), (-0.1332, 0.2306, 0.04249), (-0.1275, 0.2208, 1.041e-17), (-0.1332, 0.2306, -0.04249), (-0.1487, 0.2576, -0.07359), (-0.1699, 0.2944, -0.08497), (-0.1912, 0.3311, -0.07359), (-0.2067, 0.3581, -0.04249), (-0.2124, 0.3679, -2.081e-17), (-0.2067, 0.3581, 0.04249), (-0.1912, 0.3311, 0.07359), (-0.1699, 0.2944, 0.08497), (-0.1754, 0.2286, 0.06741), (-0.1591, 0.2074, 0.03252), (-0.1556, 0.2028, -0.01109), (-0.1659, 0.2162, -0.05173), (-0.1871, 0.2439, -0.0785), (-0.2137, 0.2785, -0.08425), (-0.2384, 0.3107, -0.06741), (-0.2547, 0.3319, -0.03252), (-0.2582, 0.3365, 0.01109), (-0.248, 0.3231, 0.05173), (-0.2267, 0.2955, 0.0785), (-0.2002, 0.2609, 0.08425), (-0.1979, 0.1979, 0.06008), (-0.1823, 0.1823, 0.02199), (-0.1823, 0.1823, -0.02199), (-0.1979, 0.1979, -0.06008), (-0.2248, 0.2248, -0.08208), (-0.2559, 0.2559, -0.08208), (-0.2828, 0.2828, -0.06008), (-0.2984, 0.2984, -0.02199), (-0.2984, 0.2984, 0.02199), (-0.2828, 0.2828, 0.06008), (-0.2559, 0.2559, 0.08208), (-0.2248, 0.2248, 0.08208), (-0.2162, 0.1659, 0.05173), (-0.2028, 0.1556, 0.01109), (-0.2074, 0.1591, -0.03252), (-0.2286, 0.1754, -0.06741), (-0.2609, 0.2002, -0.08425), (-0.2955, 0.2267, -0.0785), (-0.3231, 0.248, -0.05173), (-0.3365, 0.2582, -0.01109), (-0.3319, 0.2547, 0.03252), (-0.3107, 0.2384, 0.06741), (-0.2785, 0.2137, 0.08425), (-0.2439, 0.1871, 0.0785), (-0.2306, 0.1332, 0.04249), (-0.2208, 0.1275, 1.041e-17), (-0.2306, 0.1332, -0.04249), (-0.2576, 0.1487, -0.07359), (-0.2944, 0.1699, -0.08497), (-0.3311, 0.1912, -0.07359), (-0.3581, 0.2067, -0.04249), (-0.3679, 0.2124, -2.081e-17), (-0.3581, 0.2067, 0.04249), (-0.3311, 0.1912, 0.07359), (-0.2944, 0.1699, 0.08497), (-0.2576, 0.1487, 0.07359), (-0.2415, 0.1, 0.03252), (-0.2362, 0.09783, -0.01109), (-0.2517, 0.1043, -0.05173), (-0.284, 0.1176, -0.0785), (-0.3243, 0.1343, -0.08425), (-0.3618, 0.1499, -0.06741), (-0.3865, 0.1601, -0.03252), (-0.3919, 0.1623, 0.01109), (-0.3763, 0.1559, 0.05173), (-0.3441, 0.1425, 0.0785), (-0.3038, 0.1258, 0.08425), (-0.2662, 0.1103, 0.06741), (-0.249, 0.06673, 0.02199), (-0.249, 0.06673, -0.02199), (-0.2703, 0.07242, -0.06009), (-0.3071, 0.08228, -0.08208), (-0.3496, 0.09366, -0.08208), (-0.3863, 0.1035, -0.06009), (-0.4076, 0.1092, -0.02199), (-0.4076, 0.1092, 0.02199), (-0.3863, 0.1035, 0.06009), (-0.3496, 0.09366, 0.08208), (-0.3071, 0.08228, 0.08208), (-0.2703, 0.07242, 0.06009), (-0.2535, 0.03337, 0.01109), (-0.2592, 0.03412, -0.03252), (-0.2857, 0.03761, -0.06741), (-0.326, 0.04292, -0.08425), (-0.3692, 0.04861, -0.0785), (-0.4038, 0.05316, -0.05173), (-0.4205, 0.05536, -0.01109), (-0.4148, 0.05461, 0.03252), (-0.3883, 0.05112, 0.06741), (-0.348, 0.04581, 0.08425), (-0.3047, 0.04012, 0.0785), (-0.2701, 0.03557, 0.05173), (-0.2549, 2.229e-08, 1.041e-17), (-0.2663, 2.328e-08, -0.04249), (-0.2974, 2.6e-08, -0.07359), (-0.3399, 2.971e-08, -0.08497), (-0.3824, 3.343e-08, -0.07359), (-0.4135, 3.615e-08, -0.04249), (-0.4249, 3.714e-08, -2.081e-17), (-0.4135, 3.615e-08, 0.04249), (-0.3824, 3.343e-08, 0.07359), (-0.3399, 2.971e-08, 0.08497), (-0.2974, 2.6e-08, 0.07359), (-0.2663, 2.328e-08, 0.04249), (-0.2535, -0.03337, -0.01109), (-0.2701, -0.03557, -0.05173), (-0.3047, -0.04012, -0.0785), (-0.348, -0.04581, -0.08425), (-0.3883, -0.05112, -0.06741), (-0.4148, -0.05461, -0.03252), (-0.4205, -0.05536, 0.01109), (-0.4038, -0.05316, 0.05173), (-0.3692, -0.04861, 0.0785), (-0.326, -0.04292, 0.08425), (-0.2857, -0.03761, 0.06741), (-0.2592, -0.03412, 0.03252), (-0.249, -0.06673, -0.02199), (-0.2703, -0.07242, -0.06009), (-0.3071, -0.08228, -0.08208), (-0.3496, -0.09366, -0.08208), (-0.3863, -0.1035, -0.06009), (-0.4076, -0.1092, -0.02199), (-0.4076, -0.1092, 0.02199), (-0.3863, -0.1035, 0.06009), (-0.3496, -0.09366, 0.08208), (-0.3071, -0.08228, 0.08208), (-0.2703, -0.07242, 0.06009), (-0.249, -0.06673, 0.02199), (-0.2415, -0.1, -0.03252), (-0.2662, -0.1103, -0.06741), (-0.3038, -0.1258, -0.08425), (-0.3441, -0.1425, -0.0785), (-0.3763, -0.1559, -0.05173), (-0.3919, -0.1623, -0.01109), (-0.3865, -0.1601, 0.03252), (-0.3618, -0.1499, 0.06741), (-0.3243, -0.1343, 0.08425), (-0.284, -0.1176, 0.0785), (-0.2517, -0.1043, 0.05173), (-0.2362, -0.09783, 0.01109), (-0.2306, -0.1332, -0.04249), (-0.2576, -0.1487, -0.07359), (-0.2944, -0.1699, -0.08497), (-0.3311, -0.1912, -0.07359), (-0.3581, -0.2067, -0.04249), (-0.3679, -0.2124, -2.081e-17), (-0.3581, -0.2067, 0.04249), (-0.3311, -0.1912, 0.07359), (-0.2944, -0.1699, 0.08497), (-0.2576, -0.1487, 0.07359), (-0.2306, -0.1332, 0.04249), (-0.2208, -0.1275, 3.122e-17), (-0.2162, -0.1659, -0.05173), (-0.2439, -0.1871, -0.0785), (-0.2785, -0.2137, -0.08425), (-0.3107, -0.2384, -0.06741), (-0.3319, -0.2547, -0.03252), (-0.3365, -0.2582, 0.01109), (-0.3231, -0.248, 0.05173), (-0.2955, -0.2267, 0.0785), (-0.2609, -0.2002, 0.08425), (-0.2286, -0.1754, 0.06741), (-0.2074, -0.1591, 0.03252), (-0.2028, -0.1556, -0.01109), (-0.1979, -0.1979, -0.06008), (-0.2248, -0.2248, -0.08208), (-0.2559, -0.2559, -0.08208), (-0.2828, -0.2828, -0.06008), (-0.2984, -0.2984, -0.02199), (-0.2984, -0.2984, 0.02199), (-0.2828, -0.2828, 0.06008), (-0.2559, -0.2559, 0.08208), (-0.2248, -0.2248, 0.08208), (-0.1979, -0.1979, 0.06008), (-0.1823, -0.1823, 0.02199), (-0.1823, -0.1823, -0.02199), (-0.1754, -0.2286, -0.06741), (-0.2002, -0.2609, -0.08425), (-0.2267, -0.2955, -0.0785), (-0.248, -0.3231, -0.05173), (-0.2582, -0.3365, -0.01109), (-0.2547, -0.3319, 0.03252), (-0.2384, -0.3107, 0.06741), (-0.2137, -0.2785, 0.08425), (-0.1871, -0.2439, 0.0785), (-0.1659, -0.2162, 0.05173), (-0.1556, -0.2028, 0.01109), (-0.1591, -0.2074, -0.03252), (-0.1487, -0.2576, -0.07359), (-0.1699, -0.2944, -0.08497), (-0.1912, -0.3311, -0.07359), (-0.2067, -0.3581, -0.04249), (-0.2124, -0.3679, -2.081e-17), (-0.2067, -0.3581, 0.04249), (-0.1912, -0.3311, 0.07359), (-0.1699, -0.2944, 0.08497), (-0.1487, -0.2576, 0.07359), (-0.1332, -0.2306, 0.04249), (-0.1275, -0.2208, 3.122e-17), (-0.1332, -0.2306, -0.04249), (-0.1176, -0.284, -0.0785), (-0.1343, -0.3243, -0.08425), (-0.1499, -0.3618, -0.06741), (-0.1601, -0.3865, -0.03252), (-0.1623, -0.3919, 0.01109), (-0.1559, -0.3763, 0.05173), (-0.1425, -0.3441, 0.0785), (-0.1258, -0.3038, 0.08425), (-0.1103, -0.2662, 0.06741), (-0.1, -0.2415, 0.03252), (-0.09783, -0.2362, -0.01109), (-0.1043, -0.2517, -0.05173), (-0.08228, -0.3071, -0.08208), (-0.09366, -0.3496, -0.08208), (-0.1035, -0.3863, -0.06008), (-0.1092, -0.4076, -0.02199), (-0.1092, -0.4076, 0.02199), (-0.1035, -0.3863, 0.06008), (-0.09366, -0.3496, 0.08208), (-0.08228, -0.3071, 0.08208), (-0.07242, -0.2703, 0.06008), (-0.06673, -0.249, 0.02199), (-0.06673, -0.249, -0.02199), (-0.07242, -0.2703, -0.06008), (-0.04292, -0.326, -0.08425), (-0.04861, -0.3692, -0.0785), (-0.05316, -0.4038, -0.05173), (-0.05536, -0.4205, -0.01109), (-0.05461, -0.4148, 0.03252), (-0.05112, -0.3883, 0.06741), (-0.04581, -0.348, 0.08425), (-0.04012, -0.3047, 0.0785), (-0.03557, -0.2701, 0.05173), (-0.03337, -0.2535, 0.01109), (-0.03412, -0.2592, -0.03252), (-0.03761, -0.2857, -0.06741), (3.039e-08, -0.3399, -0.08497), (4.052e-08, -0.3824, -0.07359), (4.052e-08, -0.4135, -0.04249), (2.026e-08, -0.4249, -2.081e-17), (4.052e-08, -0.4135, 0.04249), (4.052e-08, -0.3824, 0.07359), (3.039e-08, -0.3399, 0.08497), (3.039e-08, -0.2974, 0.07359), (2.026e-08, -0.2663, 0.04249), (3.039e-08, -0.2549, 3.122e-17), (2.026e-08, -0.2663, -0.04249), (3.039e-08, -0.2974, -0.07359), (0.04581, -0.348, -0.08425), (0.05112, -0.3883, -0.06741), (0.05461, -0.4148, -0.03252), (0.05536, -0.4205, 0.01109), (0.05316, -0.4038, 0.05173), (0.04861, -0.3692, 0.0785), (0.04292, -0.326, 0.08425), (0.03761, -0.2857, 0.06741), (0.03412, -0.2592, 0.03252), (0.03337, -0.2535, -0.01109), (0.03557, -0.2701, -0.05173), (0.04012, -0.3047, -0.0785), (0.09366, -0.3496, -0.08208), (0.1035, -0.3863, -0.06008), (0.1092, -0.4076, -0.02199), (0.1092, -0.4076, 0.02199), (0.1035, -0.3863, 0.06008), (0.09366, -0.3496, 0.08208), (0.08228, -0.3071, 0.08208), (0.07242, -0.2703, 0.06008), (0.06673, -0.249, 0.02199), (0.06673, -0.249, -0.02199), (0.07242, -0.2703, -0.06008), (0.08228, -0.3071, -0.08208), (0.1425, -0.3441, -0.0785), (0.1559, -0.3763, -0.05173), (0.1623, -0.3919, -0.01109), (0.1601, -0.3865, 0.03252), (0.1499, -0.3618, 0.06741), (0.1343, -0.3243, 0.08425), (0.1176, -0.284, 0.0785), (0.1043, -0.2517, 0.05173), (0.09783, -0.2362, 0.01109), (0.1, -0.2415, -0.03252), (0.1103, -0.2662, -0.06741), (0.1258, -0.3038, -0.08425), (0.1912, -0.3311, -0.07359), (0.2067, -0.3581, -0.04249), (0.2124, -0.3679, -2.081e-17), (0.2067, -0.3581, 0.04249), (0.1912, -0.3311, 0.07359), (0.1699, -0.2944, 0.08497), (0.1487, -0.2576, 0.07359), (0.1332, -0.2306, 0.04249), (0.1275, -0.2208, 3.122e-17), (0.1332, -0.2306, -0.04249), (0.1487, -0.2576, -0.07359), (0.1699, -0.2944, -0.08497), (0.2384, -0.3107, -0.06741), (0.2547, -0.3319, -0.03252), (0.2582, -0.3365, 0.01109), (0.248, -0.3231, 0.05173), (0.2267, -0.2955, 0.0785), (0.2002, -0.2609, 0.08425), (0.1754, -0.2286, 0.06741), (0.1591, -0.2074, 0.03252), (0.1556, -0.2028, -0.01109), (0.1659, -0.2162, -0.05173), (0.1871, -0.2439, -0.0785), (0.2137, -0.2785, -0.08425), (0.2828, -0.2828, -0.06008), (0.2984, -0.2984, -0.02199), (0.2984, -0.2984, 0.02199), (0.2828, -0.2828, 0.06008), (0.2559, -0.2559, 0.08208), (0.2248, -0.2248, 0.08208), (0.1979, -0.1979, 0.06008), (0.1823, -0.1823, 0.02199), (0.1823, -0.1823, -0.02199), (0.1979, -0.1979, -0.06008), (0.2248, -0.2248, -0.08208), (0.2559, -0.2559, -0.08208), (0.3231, -0.248, -0.05173), (0.3365, -0.2582, -0.01109), (0.3319, -0.2547, 0.03252), (0.3107, -0.2384, 0.06741), (0.2785, -0.2137, 0.08425), (0.2439, -0.1871, 0.0785), (0.2162, -0.1659, 0.05173), (0.2028, -0.1556, 0.01109), (0.2074, -0.1591, -0.03252), (0.2286, -0.1754, -0.06741), (0.2609, -0.2002, -0.08425), (0.2955, -0.2267, -0.0785), (0.3581, -0.2067, -0.04249), (0.3679, -0.2124, -2.081e-17), (0.3581, -0.2067, 0.04249), (0.3311, -0.1912, 0.07359), (0.2944, -0.1699, 0.08497), (0.2576, -0.1487, 0.07359), (0.2306, -0.1332, 0.04249), (0.2208, -0.1275, 3.122e-17), (0.2306, -0.1332, -0.04249), (0.2576, -0.1487, -0.07359), (0.2944, -0.1699, -0.08497), (0.3311, -0.1912, -0.07359), (0.3865, -0.1601, -0.03252), (0.3919, -0.1623, 0.01109), (0.3763, -0.1559, 0.05173), (0.3441, -0.1425, 0.0785), (0.3038, -0.1258, 0.08425), (0.2662, -0.1103, 0.06741), (0.2415, -0.1, 0.03252), (0.2362, -0.09783, -0.01109), (0.2517, -0.1043, -0.05173), (0.284, -0.1176, -0.0785), (0.3243, -0.1343, -0.08425), (0.3618, -0.1499, -0.06741), (0.4076, -0.1092, -0.02199), (0.4076, -0.1092, 0.02199), (0.3863, -0.1035, 0.06008), (0.3496, -0.09366, 0.08208), (0.3071, -0.08228, 0.08208), (0.2703, -0.07242, 0.06008), (0.249, -0.06673, 0.02199), (0.249, -0.06673, -0.02199), (0.2703, -0.07242, -0.06008), (0.3071, -0.08228, -0.08208), (0.3496, -0.09366, -0.08208), (0.3863, -0.1035, -0.06008), (0.4205, -0.05536, -0.01109), (0.4148, -0.05461, 0.03252), (0.3883, -0.05112, 0.06741), (0.348, -0.04581, 0.08425), (0.3047, -0.04012, 0.0785), (0.2701, -0.03557, 0.05173), (0.2535, -0.03337, 0.01109), (0.2592, -0.03412, -0.03252), (0.2857, -0.03761, -0.06741), (0.326, -0.04292, -0.08425), (0.3692, -0.04861, -0.0785), (0.4038, -0.05316, -0.05173)], [], [(12, 0, 11, 23), (0, 12, 13, 1), (1, 13, 14, 2), (2, 14, 15, 3), (3, 15, 16, 4), (4, 16, 17, 5), (5, 17, 18, 6), (6, 18, 19, 7), (7, 19, 20, 8), (8, 20, 21, 9), (9, 21, 22, 10), (10, 22, 23, 11), (24, 12, 23, 35), (12, 24, 25, 13), (13, 25, 26, 14), (14, 26, 27, 15), (15, 27, 28, 16), (16, 28, 29, 17), (17, 29, 30, 18), (18, 30, 31, 19), (19, 31, 32, 20), (20, 32, 33, 21), (21, 33, 34, 22), (22, 34, 35, 23), (36, 24, 35, 47), (24, 36, 37, 25), (25, 37, 38, 26), (26, 38, 39, 27), (27, 39, 40, 28), (28, 40, 41, 29), (29, 41, 42, 30), (30, 42, 43, 31), (31, 43, 44, 32), (32, 44, 45, 33), (33, 45, 46, 34), (34, 46, 47, 35), (48, 36, 47, 59), (36, 48, 49, 37), (37, 49, 50, 38), (38, 50, 51, 39), (39, 51, 52, 40), (40, 52, 53, 41), (41, 53, 54, 42), (42, 54, 55, 43), (43, 55, 56, 44), (44, 56, 57, 45), (45, 57, 58, 46), (46, 58, 59, 47), (60, 48, 59, 71), (48, 60, 61, 49), (49, 61, 62, 50), (50, 62, 63, 51), (51, 63, 64, 52), (52, 64, 65, 53), (53, 65, 66, 54), (54, 66, 67, 55), (55, 67, 68, 56), (56, 68, 69, 57), (57, 69, 70, 58), (58, 70, 71, 59), (72, 60, 71, 83), (60, 72, 73, 61), (61, 73, 74, 62), (62, 74, 75, 63), (63, 75, 76, 64), (64, 76, 77, 65), (65, 77, 78, 66), (66, 78, 79, 67), (67, 79, 80, 68), (68, 80, 81, 69), (69, 81, 82, 70), (70, 82, 83, 71), (84, 72, 83, 95), (72, 84, 85, 73), (73, 85, 86, 74), (74, 86, 87, 75), (75, 87, 88, 76), (76, 88, 89, 77), (77, 89, 90, 78), (78, 90, 91, 79), (79, 91, 92, 80), (80, 92, 93, 81), (81, 93, 94, 82), (82, 94, 95, 83), (96, 84, 95, 107), (84, 96, 97, 85), (85, 97, 98, 86), (86, 98, 99, 87), (87, 99, 100, 88), (88, 100, 101, 89), (89, 101, 102, 90), (90, 102, 103, 91), (91, 103, 104, 92), (92, 104, 105, 93), (93, 105, 106, 94), (94, 106, 107, 95), (108, 96, 107, 119), (96, 108, 109, 97), (97, 109, 110, 98), (98, 110, 111, 99), (99, 111, 112, 100), (100, 112, 113, 101), (101, 113, 114, 102), (102, 114, 115, 103), (103, 115, 116, 104), (104, 116, 117, 105), (105, 117, 118, 106), (106, 118, 119, 107), (120, 108, 119, 131), (108, 120, 121, 109), (109, 121, 122, 110), (110, 122, 123, 111), (111, 123, 124, 112), (112, 124, 125, 113), (113, 125, 126, 114), (114, 126, 127, 115), (115, 127, 128, 116), (116, 128, 129, 117), (117, 129, 130, 118), (118, 130, 131, 119), (132, 120, 131, 143), (120, 132, 133, 121), (121, 133, 134, 122), (122, 134, 135, 123), (123, 135, 136, 124), (124, 136, 137, 125), (125, 137, 138, 126), (126, 138, 139, 127), (127, 139, 140, 128), (128, 140, 141, 129), (129, 141, 142, 130), (130, 142, 143, 131), (144, 132, 143, 155), (132, 144, 145, 133), (133, 145, 146, 134), (134, 146, 147, 135), (135, 147, 148, 136), (136, 148, 149, 137), (137, 149, 150, 138), (138, 150, 151, 139), (139, 151, 152, 140), (140, 152, 153, 141), (141, 153, 154, 142), (142, 154, 155, 143), (156, 144, 155, 167), (144, 156, 157, 145), (145, 157, 158, 146), (146, 158, 159, 147), (147, 159, 160, 148), (148, 160, 161, 149), (149, 161, 162, 150), (150, 162, 163, 151), (151, 163, 164, 152), (152, 164, 165, 153), (153, 165, 166, 154), (154, 166, 167, 155), (168, 156, 167, 179), (156, 168, 169, 157), (157, 169, 170, 158), (158, 170, 171, 159), (159, 171, 172, 160), (160, 172, 173, 161), (161, 173, 174, 162), (162, 174, 175, 163), (163, 175, 176, 164), (164, 176, 177, 165), (165, 177, 178, 166), (166, 178, 179, 167), (180, 168, 179, 191), (168, 180, 181, 169), (169, 181, 182, 170), (170, 182, 183, 171), (171, 183, 184, 172), (172, 184, 185, 173), (173, 185, 186, 174), (174, 186, 187, 175), (175, 187, 188, 176), (176, 188, 189, 177), (177, 189, 190, 178), (178, 190, 191, 179), (192, 180, 191, 203), (180, 192, 193, 181), (181, 193, 194, 182), (182, 194, 195, 183), (183, 195, 196, 184), (184, 196, 197, 185), (185, 197, 198, 186), (186, 198, 199, 187), (187, 199, 200, 188), (188, 200, 201, 189), (189, 201, 202, 190), (190, 202, 203, 191), (204, 192, 203, 215), (192, 204, 205, 193), (193, 205, 206, 194), (194, 206, 207, 195), (195, 207, 208, 196), (196, 208, 209, 197), (197, 209, 210, 198), (198, 210, 211, 199), (199, 211, 212, 200), (200, 212, 213, 201), (201, 213, 214, 202), (202, 214, 215, 203), (216, 204, 215, 227), (204, 216, 217, 205), (205, 217, 218, 206), (206, 218, 219, 207), (207, 219, 220, 208), (208, 220, 221, 209), (209, 221, 222, 210), (210, 222, 223, 211), (211, 223, 224, 212), (212, 224, 225, 213), (213, 225, 226, 214), (214, 226, 227, 215), (228, 216, 227, 239), (216, 228, 229, 217), (217, 229, 230, 218), (218, 230, 231, 219), (219, 231, 232, 220), (220, 232, 233, 221), (221, 233, 234, 222), (222, 234, 235, 223), (223, 235, 236, 224), (224, 236, 237, 225), (225, 237, 238, 226), (226, 238, 239, 227), (240, 228, 239, 251), (228, 240, 241, 229), (229, 241, 242, 230), (230, 242, 243, 231), (231, 243, 244, 232), (232, 244, 245, 233), (233, 245, 246, 234), (234, 246, 247, 235), (235, 247, 248, 236), (236, 248, 249, 237), (237, 249, 250, 238), (238, 250, 251, 239), (252, 240, 251, 263), (240, 252, 253, 241), (241, 253, 254, 242), (242, 254, 255, 243), (243, 255, 256, 244), (244, 256, 257, 245), (245, 257, 258, 246), (246, 258, 259, 247), (247, 259, 260, 248), (248, 260, 261, 249), (249, 261, 262, 250), (250, 262, 263, 251), (264, 252, 263, 275), (252, 264, 265, 253), (253, 265, 266, 254), (254, 266, 267, 255), (255, 267, 268, 256), (256, 268, 269, 257), (257, 269, 270, 258), (258, 270, 271, 259), (259, 271, 272, 260), (260, 272, 273, 261), (261, 273, 274, 262), (262, 274, 275, 263), (276, 264, 275, 287), (264, 276, 277, 265), (265, 277, 278, 266), (266, 278, 279, 267), (267, 279, 280, 268), (268, 280, 281, 269), (269, 281, 282, 270), (270, 282, 283, 271), (271, 283, 284, 272), (272, 284, 285, 273), (273, 285, 286, 274), (274, 286, 287, 275), (288, 276, 287, 299), (276, 288, 289, 277), (277, 289, 290, 278), (278, 290, 291, 279), (279, 291, 292, 280), (280, 292, 293, 281), (281, 293, 294, 282), (282, 294, 295, 283), (283, 295, 296, 284), (284, 296, 297, 285), (285, 297, 298, 286), (286, 298, 299, 287), (300, 288, 299, 311), (288, 300, 301, 289), (289, 301, 302, 290), (290, 302, 303, 291), (291, 303, 304, 292), (292, 304, 305, 293), (293, 305, 306, 294), (294, 306, 307, 295), (295, 307, 308, 296), (296, 308, 309, 297), (297, 309, 310, 298), (298, 310, 311, 299), (312, 300, 311, 323), (300, 312, 313, 301), (301, 313, 314, 302), (302, 314, 315, 303), (303, 315, 316, 304), (304, 316, 317, 305), (305, 317, 318, 306), (306, 318, 319, 307), (307, 319, 320, 308), (308, 320, 321, 309), (309, 321, 322, 310), (310, 322, 323, 311), (324, 312, 323, 335), (312, 324, 325, 313), (313, 325, 326, 314), (314, 326, 327, 315), (315, 327, 328, 316), (316, 328, 329, 317), (317, 329, 330, 318), (318, 330, 331, 319), (319, 331, 332, 320), (320, 332, 333, 321), (321, 333, 334, 322), (322, 334, 335, 323), (336, 324, 335, 347), (324, 336, 337, 325), (325, 337, 338, 326), (326, 338, 339, 327), (327, 339, 340, 328), (328, 340, 341, 329), (329, 341, 342, 330), (330, 342, 343, 331), (331, 343, 344, 332), (332, 344, 345, 333), (333, 345, 346, 334), (334, 346, 347, 335), (348, 336, 347, 359), (336, 348, 349, 337), (337, 349, 350, 338), (338, 350, 351, 339), (339, 351, 352, 340), (340, 352, 353, 341), (341, 353, 354, 342), (342, 354, 355, 343), (343, 355, 356, 344), (344, 356, 357, 345), (345, 357, 358, 346), (346, 358, 359, 347), (360, 348, 359, 371), (348, 360, 361, 349), (349, 361, 362, 350), (350, 362, 363, 351), (351, 363, 364, 352), (352, 364, 365, 353), (353, 365, 366, 354), (354, 366, 367, 355), (355, 367, 368, 356), (356, 368, 369, 357), (357, 369, 370, 358), (358, 370, 371, 359), (372, 360, 371, 383), (360, 372, 373, 361), (361, 373, 374, 362), (362, 374, 375, 363), (363, 375, 376, 364), (364, 376, 377, 365), (365, 377, 378, 366), (366, 378, 379, 367), (367, 379, 380, 368), (368, 380, 381, 369), (369, 381, 382, 370), (370, 382, 383, 371), (384, 372, 383, 395), (372, 384, 385, 373), (373, 385, 386, 374), (374, 386, 387, 375), (375, 387, 388, 376), (376, 388, 389, 377), (377, 389, 390, 378), (378, 390, 391, 379), (379, 391, 392, 380), (380, 392, 393, 381), (381, 393, 394, 382), (382, 394, 395, 383), (396, 384, 395, 407), (384, 396, 397, 385), (385, 397, 398, 386), (386, 398, 399, 387), (387, 399, 400, 388), (388, 400, 401, 389), (389, 401, 402, 390), (390, 402, 403, 391), (391, 403, 404, 392), (392, 404, 405, 393), (393, 405, 406, 394), (394, 406, 407, 395), (408, 396, 407, 419), (396, 408, 409, 397), (397, 409, 410, 398), (398, 410, 411, 399), (399, 411, 412, 400), (400, 412, 413, 401), (401, 413, 414, 402), (402, 414, 415, 403), (403, 415, 416, 404), (404, 416, 417, 405), (405, 417, 418, 406), (406, 418, 419, 407), (420, 408, 419, 431), (408, 420, 421, 409), (409, 421, 422, 410), (410, 422, 423, 411), (411, 423, 424, 412), (412, 424, 425, 413), (413, 425, 426, 414), (414, 426, 427, 415), (415, 427, 428, 416), (416, 428, 429, 417), (417, 429, 430, 418), (418, 430, 431, 419), (432, 420, 431, 443), (420, 432, 433, 421), (421, 433, 434, 422), (422, 434, 435, 423), (423, 435, 436, 424), (424, 436, 437, 425), (425, 437, 438, 426), (426, 438, 439, 427), (427, 439, 440, 428), (428, 440, 441, 429), (429, 441, 442, 430), (430, 442, 443, 431), (444, 432, 443, 455), (432, 444, 445, 433), (433, 445, 446, 434), (434, 446, 447, 435), (435, 447, 448, 436), (436, 448, 449, 437), (437, 449, 450, 438), (438, 450, 451, 439), (439, 451, 452, 440), (440, 452, 453, 441), (441, 453, 454, 442), (442, 454, 455, 443), (456, 444, 455, 467), (444, 456, 457, 445), (445, 457, 458, 446), (446, 458, 459, 447), (447, 459, 460, 448), (448, 460, 461, 449), (449, 461, 462, 450), (450, 462, 463, 451), (451, 463, 464, 452), (452, 464, 465, 453), (453, 465, 466, 454), (454, 466, 467, 455), (468, 456, 467, 479), (456, 468, 469, 457), (457, 469, 470, 458), (458, 470, 471, 459), (459, 471, 472, 460), (460, 472, 473, 461), (461, 473, 474, 462), (462, 474, 475, 463), (463, 475, 476, 464), (464, 476, 477, 465), (465, 477, 478, 466), (466, 478, 479, 467), (480, 468, 479, 491), (468, 480, 481, 469), (469, 481, 482, 470), (470, 482, 483, 471), (471, 483, 484, 472), (472, 484, 485, 473), (473, 485, 486, 474), (474, 486, 487, 475), (475, 487, 488, 476), (476, 488, 489, 477), (477, 489, 490, 478), (478, 490, 491, 479), (492, 480, 491, 503), (480, 492, 493, 481), (481, 493, 494, 482), (482, 494, 495, 483), (483, 495, 496, 484), (484, 496, 497, 485), (485, 497, 498, 486), (486, 498, 499, 487), (487, 499, 500, 488), (488, 500, 501, 489), (489, 501, 502, 490), (490, 502, 503, 491), (504, 492, 503, 515), (492, 504, 505, 493), (493, 505, 506, 494), (494, 506, 507, 495), (495, 507, 508, 496), (496, 508, 509, 497), (497, 509, 510, 498), (498, 510, 511, 499), (499, 511, 512, 500), (500, 512, 513, 501), (501, 513, 514, 502), (502, 514, 515, 503), (516, 504, 515, 527), (504, 516, 517, 505), (505, 517, 518, 506), (506, 518, 519, 507), (507, 519, 520, 508), (508, 520, 521, 509), (509, 521, 522, 510), (510, 522, 523, 511), (511, 523, 524, 512), (512, 524, 525, 513), (513, 525, 526, 514), (514, 526, 527, 515), (528, 516, 527, 539), (516, 528, 529, 517), (517, 529, 530, 518), (518, 530, 531, 519), (519, 531, 532, 520), (520, 532, 533, 521), (521, 533, 534, 522), (522, 534, 535, 523), (523, 535, 536, 524), (524, 536, 537, 525), (525, 537, 538, 526), (526, 538, 539, 527), (540, 528, 539, 551), (528, 540, 541, 529), (529, 541, 542, 530), (530, 542, 543, 531), (531, 543, 544, 532), (532, 544, 545, 533), (533, 545, 546, 534), (534, 546, 547, 535), (535, 547, 548, 536), (536, 548, 549, 537), (537, 549, 550, 538), (538, 550, 551, 539), (552, 540, 551, 563), (540, 552, 553, 541), (541, 553, 554, 542), (542, 554, 555, 543), (543, 555, 556, 544), (544, 556, 557, 545), (545, 557, 558, 546), (546, 558, 559, 547), (547, 559, 560, 548), (548, 560, 561, 549), (549, 561, 562, 550), (550, 562, 563, 551), (564, 552, 563, 575), (552, 564, 565, 553), (553, 565, 566, 554), (554, 566, 567, 555), (555, 567, 568, 556), (556, 568, 569, 557), (557, 569, 570, 558), (558, 570, 571, 559), (559, 571, 572, 560), (560, 572, 573, 561), (561, 573, 574, 562), (562, 574, 575, 563), (0, 564, 575, 11), (564, 0, 1, 565), (565, 1, 2, 566), (566, 2, 3, 567), (567, 3, 4, 568), (568, 4, 5, 569), (569, 5, 6, 570), (570, 6, 7, 571), (571, 7, 8, 572), (572, 8, 9, 573), (573, 9, 10, 574), (574, 10, 11, 575)])
me_twistedtorus.update()
me_cube_004 = bpy.data.meshes.new('Cube.004')
me_cube_004.from_pydata([(-0.1425, -0.1425, -0.1425), (-0.1425, -0.1425, 0.1425), (-0.1425, 0.1425, -0.1425), (-0.1425, 0.1425, 0.1425), (0.1425, -0.1425, -0.1425), (0.1425, -0.1425, 0.1425), (0.1425, 0.1425, -0.1425), (0.1425, 0.1425, 0.1425)], [], [(0, 1, 3, 2), (2, 3, 7, 6), (6, 7, 5, 4), (4, 5, 1, 0), (2, 6, 4, 0), (7, 3, 1, 5)])
_uv = me_cube_004.uv_layers.new(name='UVMap')
_uv.uv.foreach_set('vector', [0.375, 0.0, 0.625, 0.0, 0.625, 0.25, 0.375, 0.25, 0.375, 0.25, 0.625, 0.25, 0.625, 0.5, 0.375, 0.5, 0.375, 0.5, 0.625, 0.5, 0.625, 0.75, 0.375, 0.75, 0.375, 0.75, 0.625, 0.75, 0.625, 1.0, 0.375, 1.0, 0.125, 0.5, 0.375, 0.5, 0.375, 0.75, 0.125, 0.75, 0.625, 0.5, 0.875, 0.5, 0.875, 0.75, 0.625, 0.75])
me_cube_004.update()

# ---- curves / text
cu_nurbspath = bpy.data.curves.new('NurbsPath', 'CURVE')
cu_nurbspath.dimensions = '3D'
_sp = cu_nurbspath.splines.new('NURBS'); _sp.points.add(4)
_sp.points.foreach_set('co', [-2.0, 0.0, 0.0, 1.0, -1.0, 0.0, 0.0, 1.0, 0.0, 0.0, 0.0, 1.0, 1.0, 0.0, 0.0, 1.0, 2.0, 0.0, 0.0, 1.0])
_sp.order_u = 5
_sp.order_v = 0
_sp.use_endpoint_u = True
cu_nurbspath.use_path = True
cu_nurbspath.bevel_depth = 0.005
cu_nurbspath.fill_mode = 'FULL'
cu_nurbspath_001 = bpy.data.curves.new('NurbsPath.001', 'CURVE')
cu_nurbspath_001.dimensions = '3D'
_sp = cu_nurbspath_001.splines.new('NURBS'); _sp.points.add(4)
_sp.points.foreach_set('co', [-1.204, 0.0, 0.0, 1.0, -0.6022, 0.0, 0.0, 1.0, 0.0, 0.0, 0.0, 1.0, 0.6022, 0.0, 0.0, 1.0, 1.204, 0.0, 0.0, 1.0])
_sp.points.foreach_set('radius', [0.8874, 0.8874, 0.8874, 0.8874, 0.8874])
_sp.order_u = 5
_sp.order_v = 0
_sp.use_endpoint_u = True
cu_nurbspath_001.use_path = True
cu_nurbspath_001.bevel_depth = 0.01
cu_nurbspath_001.fill_mode = 'FULL'
cu_nurbspath_002 = bpy.data.curves.new('NurbsPath.002', 'CURVE')
cu_nurbspath_002.dimensions = '3D'
_sp = cu_nurbspath_002.splines.new('NURBS'); _sp.points.add(4)
_sp.points.foreach_set('co', [-2.675, 0.0, 0.0, 1.0, -1.337, 0.0, 0.0, 1.0, 0.0, 0.0, 0.0, 1.0, 1.337, 0.0, 0.0, 1.0, 2.675, 0.0, 0.0, 1.0])
_sp.points.foreach_set('radius', [1.349, 1.349, 1.349, 1.349, 1.349])
_sp.order_u = 5
_sp.order_v = 0
_sp.use_endpoint_u = True
cu_nurbspath_002.use_path = True
cu_nurbspath_002.bevel_depth = 0.01
cu_nurbspath_002.fill_mode = 'FULL'
cu_nurbspath_003 = bpy.data.curves.new('NurbsPath.003', 'CURVE')
cu_nurbspath_003.dimensions = '3D'
_sp = cu_nurbspath_003.splines.new('NURBS'); _sp.points.add(4)
_sp.points.foreach_set('co', [-1.589, 0.0, 0.0, 1.0, -0.7946, 0.0, 0.0, 1.0, 0.0, 0.0, 0.0, 1.0, 0.7946, 0.0, 0.0, 1.0, 1.589, 0.0, 0.0, 1.0])
_sp.points.foreach_set('radius', [0.9365, 0.9365, 0.9365, 0.9365, 0.9365])
_sp.order_u = 5
_sp.order_v = 0
_sp.use_endpoint_u = True
cu_nurbspath_003.use_path = True
cu_nurbspath_003.bevel_depth = 0.005
cu_nurbspath_003.fill_mode = 'FULL'

# ---- objects
ob_plane_001 = bpy.data.objects.new('Plane.001', me_plane_001)
ob_light = bpy.data.objects.new('Light', light_light)
ob_camera = bpy.data.objects.new('Camera', cam_camera)
ob_cube = bpy.data.objects.new('Cube', me_cube)
ob_plane = bpy.data.objects.new('Plane', me_plane)
ob_cube_001 = bpy.data.objects.new('Cube.001', me_cube_001)
ob_array_holder = bpy.data.objects.new('array_holder', me_cube_005)
ob_cube_002 = bpy.data.objects.new('Cube.002', me_cube_002)
ob_cone = bpy.data.objects.new('Cone', me_cone)
ob_twistedtorus = bpy.data.objects.new('TwistedTorus', me_twistedtorus)
ob_curvepath = bpy.data.objects.new('CurvePath', cu_nurbspath)
ob_curvepath_001 = bpy.data.objects.new('CurvePath.001', cu_nurbspath_001)
ob_curvepath_002 = bpy.data.objects.new('CurvePath.002', cu_nurbspath_002)
ob_curvepath_003 = bpy.data.objects.new('CurvePath.003', cu_nurbspath_003)
ob_cube_004 = bpy.data.objects.new('Cube.004', me_cube_004)
_N = ng_simple_array.nodes; _L = ng_simple_array.links
n0 = _N.new('NodeGroupInput'); n0.name = 'Group Input'; n0.location = (-700, 0)
n1 = _N.new('GeometryNodeMeshGrid'); n1.name = 'Grid'; n1.location = (-480, 180)
n1.inputs[0].default_value = 2.0
n1.inputs[1].default_value = 2.0
n2 = _N.new('GeometryNodeSubdivideMesh'); n2.name = 'Subdivide Mesh'; n2.location = (-260, 140)
n2.inputs[1].default_value = 3
n3 = _N.new('GeometryNodeObjectInfo'); n3.name = 'Object Info'; n3.location = (-260, -60)
n3.inputs[0].default_value = ob_cube
n4 = _N.new('NodeGroupOutput'); n4.name = 'Group Output'; n4.location = (720, 0)
n5 = _N.new('GeometryNodeRotateInstances'); n5.name = 'Rotate Instances'; n5.location = (240, 0)
n5.inputs[2].default_value = (1.571, 0.0, 0.0)
n5.inputs[4].default_value = False
n6 = _N.new('FunctionNodeRotateEuler'); n6.name = 'Rotate Euler'; n6.location = (-263, -286)
n6.inputs[1].default_value = (1.571, 0.0, 0.0)
n7 = _N.new('GeometryNodeInstanceOnPoints'); n7.name = 'Instance on Points'; n7.location = (-40, 0)
_L.new(n3.outputs[4], n7.inputs[2])
_L.new(n2.outputs[0], n7.inputs[0])
_L.new(n1.outputs[0], n2.inputs[0])
_L.new(n6.outputs[0], n7.inputs[5])
_L.new(n7.outputs[0], n4.inputs[0])
n4.is_active_output = True
_N = ng_radial_array_geonode.nodes; _L = ng_radial_array_geonode.links
n0 = _N.new('NodeGroupOutput'); n0.name = 'Group Output'; n0.location = (220, 0)
n1 = _N.new('GeometryNodeMeshCone'); n1.name = 'Cone'; n1.location = (-800, 0)
n1.inputs[4].default_value = 0.2
n1.inputs[5].default_value = 1.0
n2 = _N.new('NodeGroupInput'); n2.name = 'Group Input'; n2.location = (-960, 0)
n3 = _N.new('ShaderNodeMath'); n3.name = 'Math'; n3.location = (-900, -520)
n3.operation = 'MODULO'
n3.inputs[1].default_value = 1.0
n4 = _N.new('GeometryNodeInputIndex'); n4.name = 'Index'; n4.location = (-1080, -600)
n5 = _N.new('FunctionNodeCompare'); n5.name = 'Compare'; n5.location = (-700, -520)
n5.operation = 'EQUAL'
n5.inputs[6].default_value = (0.0, 0.0, 0.0, 0.0)
n5.inputs[7].default_value = (0.0, 0.0, 0.0, 0.0)
n6 = _N.new('GeometryNodeCollectionInfo'); n6.name = 'Collection Info'; n6.location = (-460, 0)
n6.inputs[0].default_value = col_array_things
n6.inputs[1].default_value = True
n6.inputs[2].default_value = True
n7 = _N.new('FunctionNodeRandomValue'); n7.name = 'Random Value'; n7.location = (-460, -160)
n7.data_type = 'INT'
n7.inputs[3].default_value = 3.0
n7.inputs[5].default_value = 3
n8 = _N.new('GeometryNodeGroup'); n8.name = 'Group'; n8.location = (-40, 0)
n8.node_tree = ng_radial_array_group
n8.inputs[1].default_value = 32
n8.inputs[2].default_value = 4.0
n8.inputs[3].default_value = (0.0, 0.0, 0.0)
n8.inputs[4].default_value = 2
n8.inputs[5].default_value = (1.0, 1.0, 1.0)
n8.inputs[6].default_value = (0.0, 0.0, 0.0)
n8.inputs[8].default_value = True
_L.new(n8.outputs[0], n0.inputs[0])
_L.new(n5.outputs[0], n8.inputs[7])
_L.new(n4.outputs[0], n3.inputs[0])
_L.new(n3.outputs[0], n5.inputs[0])
_L.new(n6.outputs[0], n8.inputs[0])
_L.new(n7.outputs[2], n8.inputs[9])
n0.is_active_output = True
_N = ng_radial_array_lines_geonode.nodes; _L = ng_radial_array_lines_geonode.links
n0 = _N.new('GeometryNodeCollectionInfo'); n0.name = 'Collection Info'; n0.location = (-460, 0)
n0.inputs[0].default_value = col_array_lines
n0.inputs[1].default_value = True
n0.inputs[2].default_value = True
n1 = _N.new('FunctionNodeRandomValue'); n1.name = 'Random Value'; n1.location = (-460, -160)
n1.data_type = 'INT'
n1.inputs[3].default_value = 3.0
n1.inputs[5].default_value = 3
n2 = _N.new('NodeGroupOutput'); n2.name = 'Group Output'; n2.location = (580, 0)
n3 = _N.new('GeometryNodeGroup'); n3.name = 'Group.001'; n3.location = (-20, 0)
n3.node_tree = ng_radial_array_lines_group
n3.inputs[1].default_value = 12
n3.inputs[2].default_value = 3.0
n3.inputs[3].default_value = (0.0, 0.0, 0.0)
n3.inputs[4].default_value = 0
n3.inputs[6].default_value = (0.0, 0.0, 0.0)
n3.inputs[8].default_value = False
n4 = _N.new('ShaderNodeMath'); n4.name = 'Math'; n4.location = (-880, -360)
n4.operation = 'MODULO'
n4.inputs[1].default_value = 1.0
n5 = _N.new('GeometryNodeInputIndex'); n5.name = 'Index'; n5.location = (-1060, -440)
n6 = _N.new('FunctionNodeCompare'); n6.name = 'Compare'; n6.location = (-680, -360)
n6.operation = 'EQUAL'
n6.inputs[6].default_value = (0.0, 0.0, 0.0, 0.0)
n6.inputs[7].default_value = (0.0, 0.0, 0.0, 0.0)
n7 = _N.new('GeometryNodeMeshCone'); n7.name = 'Cone'; n7.location = (-680, 0)
n7.inputs[4].default_value = 0.2
n7.inputs[5].default_value = 1.0
n8 = _N.new('NodeGroupInput'); n8.name = 'Group Input'; n8.location = (-840, 0)
n9 = _N.new('ShaderNodeTexNoise'); n9.name = 'Noise Texture'; n9.location = (-400, -580)
n9.noise_dimensions = '4D'
n9.inputs[1].default_value = 1.0
n9.inputs[2].default_value = 1.0
n9.inputs[3].default_value = 0.3
n9.inputs[4].default_value = 0.0
n9.inputs[8].default_value = 1.0
n10 = _N.new('GeometryNodeInputSceneTime'); n10.name = 'Scene Time.001'; n10.location = (-1020, -580)
n11 = _N.new('ShaderNodeVectorMath'); n11.name = 'Vector Math'; n11.location = (-840, -580)
n11.operation = 'COSINE'
n11.inputs[1].default_value = (0.2, 0.0, 0.0)
n12 = _N.new('ShaderNodeMapRange'); n12.name = 'Map Range'; n12.location = (-620, -740)
n12.clamp = False
n12.inputs[1].default_value = 2.0
n12.inputs[2].default_value = 4.0
n12.inputs[3].default_value = 3.0
n12.inputs[4].default_value = 6.0
_L.new(n5.outputs[0], n4.inputs[0])
_L.new(n4.outputs[0], n6.inputs[0])
_L.new(n0.outputs[0], n3.inputs[0])
_L.new(n6.outputs[0], n3.inputs[7])
_L.new(n1.outputs[2], n3.inputs[9])
_L.new(n3.outputs[0], n2.inputs[0])
_L.new(n9.outputs[0], n3.inputs[5])
_L.new(n10.outputs[0], n11.inputs[0])
_L.new(n11.outputs[0], n12.inputs[6])
_L.new(n11.outputs[0], n9.inputs[0])
n2.is_active_output = True
_N = ng_radial_array_geonode_001.nodes; _L = ng_radial_array_geonode_001.links
n0 = _N.new('NodeGroupOutput'); n0.name = 'Group Output'; n0.location = (220, 0)
n1 = _N.new('GeometryNodeMeshCone'); n1.name = 'Cone'; n1.location = (-800, 0)
n1.inputs[4].default_value = 0.2
n1.inputs[5].default_value = 1.0
n2 = _N.new('NodeGroupInput'); n2.name = 'Group Input'; n2.location = (-960, 0)
n3 = _N.new('ShaderNodeMath'); n3.name = 'Math'; n3.location = (-900, -520)
n3.operation = 'MODULO'
n3.inputs[1].default_value = 1.0
n4 = _N.new('GeometryNodeInputIndex'); n4.name = 'Index'; n4.location = (-1080, -600)
n5 = _N.new('FunctionNodeCompare'); n5.name = 'Compare'; n5.location = (-700, -520)
n5.operation = 'EQUAL'
n5.inputs[6].default_value = (0.0, 0.0, 0.0, 0.0)
n5.inputs[7].default_value = (0.0, 0.0, 0.0, 0.0)
n6 = _N.new('GeometryNodeCollectionInfo'); n6.name = 'Collection Info'; n6.location = (-460, 0)
n6.inputs[0].default_value = col_array_lines
n6.inputs[1].default_value = True
n6.inputs[2].default_value = True
n7 = _N.new('FunctionNodeRandomValue'); n7.name = 'Random Value'; n7.location = (-460, -160)
n7.data_type = 'INT'
n7.inputs[3].default_value = 3.0
n7.inputs[5].default_value = 3
n8 = _N.new('GeometryNodeGroup'); n8.name = 'Group'; n8.location = (-40, 0)
n8.node_tree = ng_radial_array_lines_group
n8.inputs[1].default_value = 32
n8.inputs[2].default_value = 4.0
n8.inputs[3].default_value = (0.0, 0.0, 0.0)
n8.inputs[4].default_value = 2
n8.inputs[5].default_value = (1.0, 1.0, 1.0)
n8.inputs[6].default_value = (0.0, 0.0, 0.0)
n8.inputs[8].default_value = True
_L.new(n8.outputs[0], n0.inputs[0])
_L.new(n5.outputs[0], n8.inputs[7])
_L.new(n4.outputs[0], n3.inputs[0])
_L.new(n3.outputs[0], n5.inputs[0])
_L.new(n6.outputs[0], n8.inputs[0])
_L.new(n7.outputs[2], n8.inputs[9])
n0.is_active_output = True

# ---- transforms, parenting, visibility, modifiers, constraints
ob_plane_001.location = (0.0, 0.0, 0.0)
_m = ob_plane_001.modifiers.new('GeometryNodes', 'NODES')
_m.node_group = ng_radial_array_lines_group
ob_light.location = (4.076, 1.005, 5.904)
ob_light.rotation_euler = (0.6503, 0.05522, 1.866)
ob_light.lock_rotations_4d = False
ob_light.empty_display_type = 'ARROWS'
ob_light.color = (0.0, 0.0, 0.0, 0.0)
ob_light.lineart.crease_threshold = 0.0
ob_camera.location = (7.359, -6.926, 4.958)
ob_camera.rotation_euler = (1.109, 0.0, 0.8149)
ob_camera.lock_rotations_4d = False
ob_camera.empty_display_type = 'ARROWS'
ob_camera.color = (0.0, 0.0, 0.0, 0.0)
ob_camera.display_type = 'WIRE'
ob_camera.lineart.crease_threshold = 0.0
ob_cube.location = (9.0, 0.0, 0.0)
ob_cube.lock_rotations_4d = False
ob_cube.empty_display_type = 'ARROWS'
ob_cube.lineart.crease_threshold = 0.0
ob_plane.location = (0.0, 0.0, 0.0)
_m = ob_plane.modifiers.new('GeometryNodes', 'NODES')
_m.node_group = ng_simple_array
ob_cube_001.location = (0.0, 0.0, 0.0)
_m = ob_cube_001.modifiers.new('GeometryNodes', 'NODES')
_m.node_group = ng_radial_array_geonode
ob_array_holder.location = (0.0, 0.0, 0.0)
_m = ob_array_holder.modifiers.new('GeometryNodes', 'NODES')
_m.node_group = ng_radial_array_lines_geonode
ob_cube_002.location = (-10.03, 0.0, 0.0)
ob_cone.location = (-10.03, 0.0, 0.0)
ob_twistedtorus.location = (-10.03, 0.0, 0.0)
ob_curvepath.location = (0.0, 0.0, 0.0)
ob_curvepath_001.location = (0.008393, -0.1477, 0.1387)
ob_curvepath_002.location = (0.008393, -0.9179, 0.1387)
ob_curvepath_003.location = (0.0, -0.7702, 0.0)
ob_cube_004.location = (0.0, 0.0, 0.0)
_m = ob_cube_004.modifiers.new('GeometryNodes', 'NODES')
_m.node_group = ng_radial_array_geonode_001

# ---- collection membership
scene.collection.objects.link(ob_plane_001)
col_collection.objects.link(ob_light)
col_collection.objects.link(ob_camera)
col_simple_array.objects.link(ob_cube)
col_simple_array.objects.link(ob_plane)
col_radial_array.objects.link(ob_cube_001)
col_radial_array_lines.objects.link(ob_array_holder)
col_array_things.objects.link(ob_cube_002)
col_array_things.objects.link(ob_cone)
col_array_things.objects.link(ob_twistedtorus)
col_array_lines.objects.link(ob_curvepath)
col_array_lines.objects.link(ob_curvepath_001)
col_array_lines.objects.link(ob_curvepath_002)
col_array_lines.objects.link(ob_curvepath_003)
col_array_lines.objects.link(ob_cube_004)
def _layer_coll(name, lc=None):
    lc = lc or bpy.context.view_layer.layer_collection
    for c in lc.children:
        if c.name == name: return c
        r = _layer_coll(name, c)
        if r: return r
_layer_coll('simple-array').exclude = True
_layer_coll('radial-array').exclude = True
_layer_coll('Array-things').exclude = True
_layer_coll('Array_lines').exclude = True

# ---- scene / render settings (as saved in the file)
scene.camera = ob_camera
scene.frame_start = 1; scene.frame_end = 250; scene.frame_set(3)
scene.render.engine = 'BLENDER_EEVEE_NEXT'
scene.cycles.sampling_pattern = 'TABULATED_SOBOL'
scene.view_settings.view_transform = 'Filmic'
bpy.context.view_layer.update()
